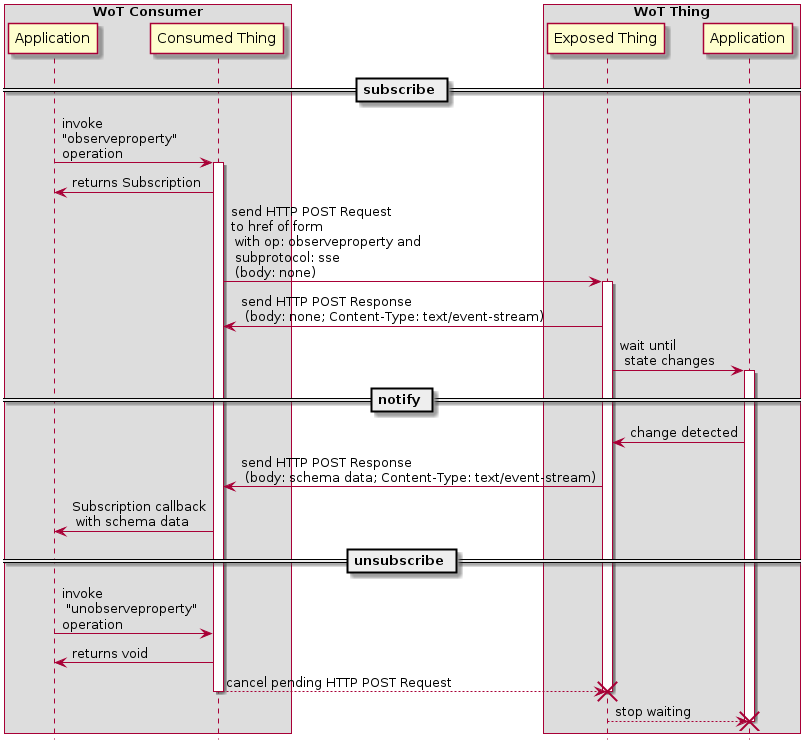

The diagram above was rendered by PlantUML. Its source (embedded in the PNG):
@startuml
hide footbox

box "WoT Consumer"
participant "Application" as AP
participant "Consumed Thing" as SA
end box

box "WoT Thing"
participant "Exposed Thing" as WS
participant "Application" as DC
end box

== subscribe ==

AP  -> SA: invoke\n"observeproperty"\noperation
activate SA
SA  -> AP: returns Subscription
SA  -> WS: send HTTP POST Request\nto href of form\n with op: observeproperty and\n subprotocol: sse \n (body: none)
activate WS
WS  -> SA: send HTTP POST Response\n (body: none; Content-Type: text/event-stream)
WS  -> DC: wait until\n state changes
activate DC

== notify ==

DC  -> WS: change detected
WS  -> SA: send HTTP POST Response\n (body: schema data; Content-Type: text/event-stream)
SA  -> AP: Subscription callback\n with schema data

== unsubscribe ==

AP  -> SA: invoke\n "unobserveproperty"\noperation
SA  -> AP: returns void
SA --> WS: cancel pending HTTP POST Request
deactivate SA
destroy WS
WS --> DC: stop waiting
destroy DC
@enduml